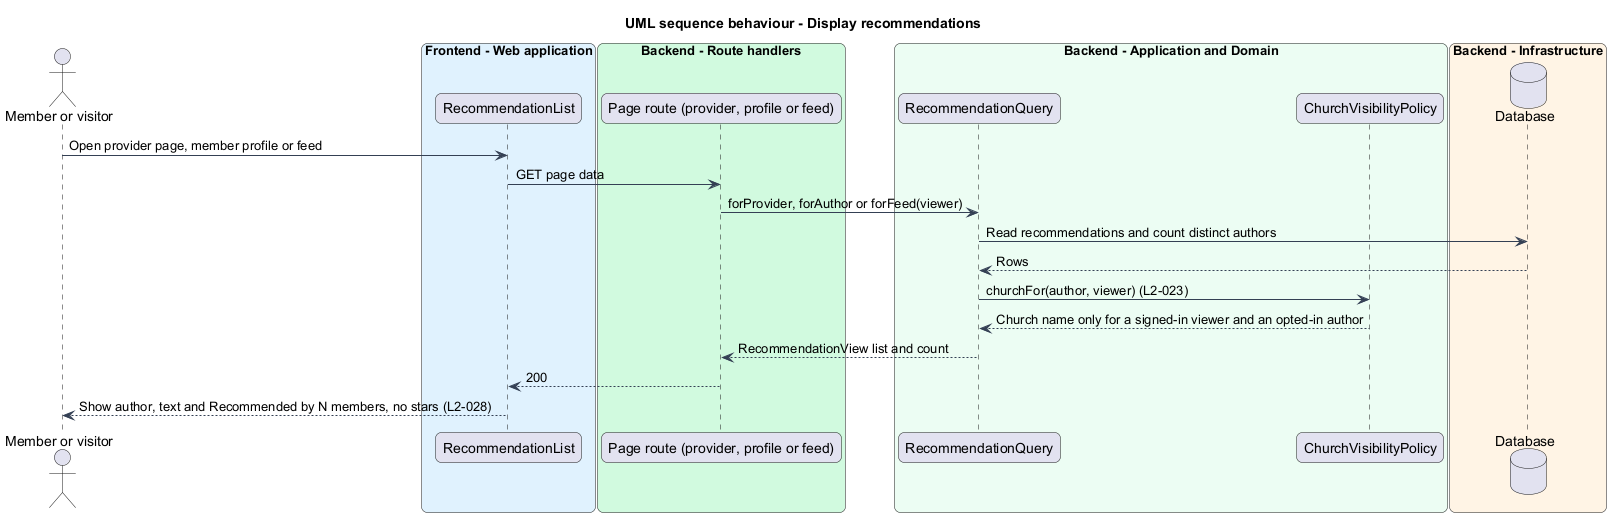

The diagram above was rendered by PlantUML. Its source (embedded in the PNG):
@startuml
title UML sequence behaviour - Display recommendations
skinparam backgroundColor #FFFFFF
skinparam shadowing false
skinparam roundcorner 12
skinparam defaultFontName Arial
skinparam ArrowColor #344054
actor "Member or visitor" as actor
box "Frontend - Web application" #E0F2FE
  participant "RecommendationList" as list
end box
box "Backend - Route handlers" #D1FADF
  participant "Page route (provider, profile or feed)" as route
end box
box "Backend - Application and Domain" #ECFDF3
  participant "RecommendationQuery" as query
  participant "ChurchVisibilityPolicy" as policy
end box
box "Backend - Infrastructure" #FFF4E5
  database "Database" as db
end box
actor -> list : Open provider page, member profile or feed
list -> route : GET page data
route -> query : forProvider, forAuthor or forFeed(viewer)
query -> db : Read recommendations and count distinct authors
db --> query : Rows
query -> policy : churchFor(author, viewer) (L2-023)
policy --> query : Church name only for a signed-in viewer and an opted-in author
query --> route : RecommendationView list and count
route --> list : 200
list --> actor : Show author, text and Recommended by N members, no stars (L2-028)
@enduml